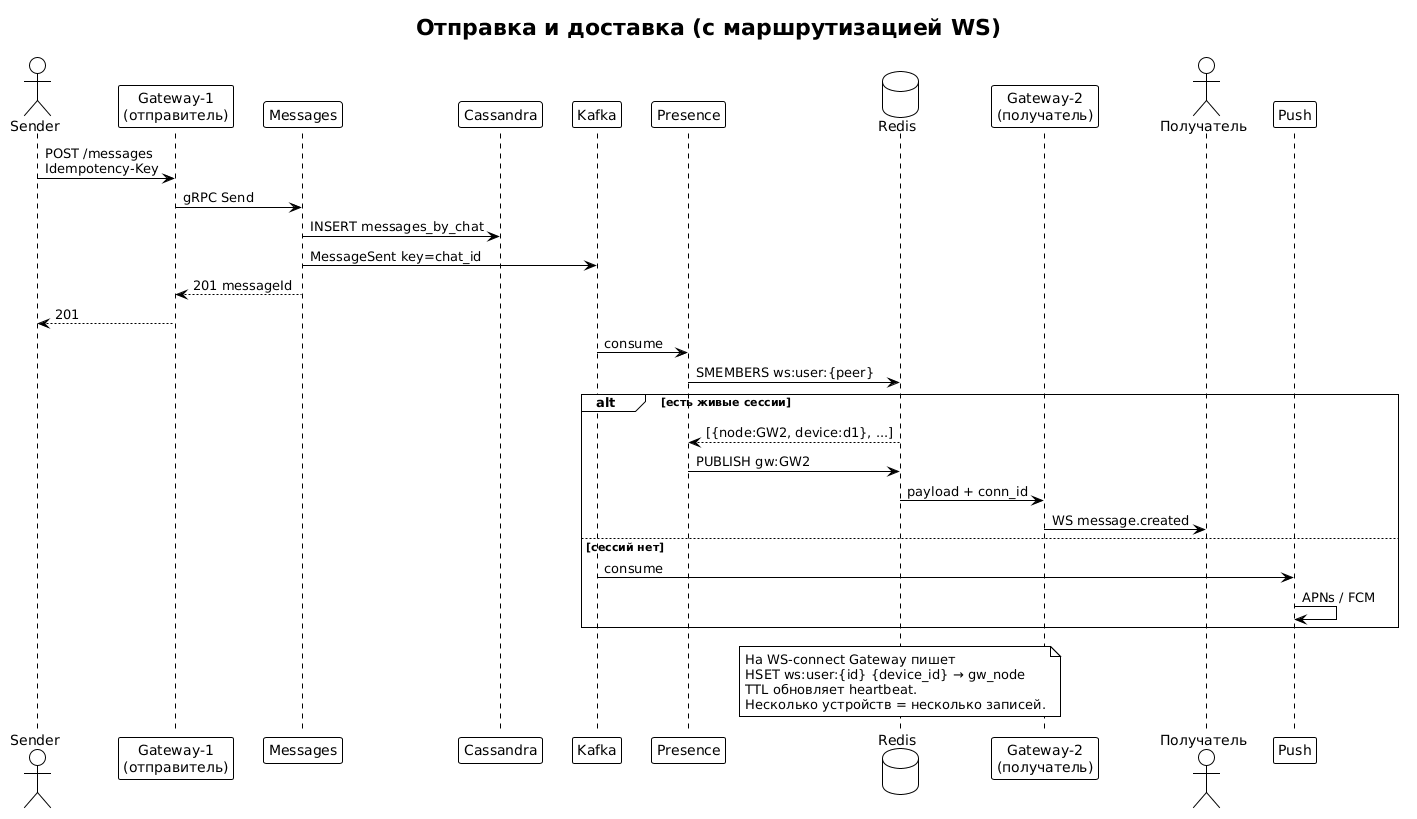

The diagram above was rendered by PlantUML. Its source (embedded in the PNG):
@startuml
!theme plain
skinparam shadowing false
title Отправка и доставка (с маршрутизацией WS)
actor Sender
participant GW1 as "Gateway-1\n(отправитель)"
participant Msg as "Messages"
participant CAS as "Cassandra"
participant Kafka
participant Pres as "Presence"
database Redis
participant GW2 as "Gateway-2\n(получатель)"
actor Peer as "Получатель"
participant Push as "Push"

Sender -> GW1 : POST /messages\nIdempotency-Key
GW1 -> Msg : gRPC Send
Msg -> CAS : INSERT messages_by_chat
Msg -> Kafka : MessageSent key=chat_id
Msg --> GW1 : 201 messageId
GW1 --> Sender : 201

Kafka -> Pres : consume
Pres -> Redis : SMEMBERS ws:user:{peer}
alt есть живые сессии
  Redis --> Pres : [{node:GW2, device:d1}, ...]
  Pres -> Redis : PUBLISH gw:GW2
  Redis -> GW2 : payload + conn_id
  GW2 -> Peer : WS message.created
else сессий нет
  Kafka -> Push : consume
  Push -> Push : APNs / FCM
end

note over Redis
  На WS-connect Gateway пишет
  HSET ws:user:{id} {device_id} → gw_node
  TTL обновляет heartbeat.
  Несколько устройств = несколько записей.
end note
@enduml